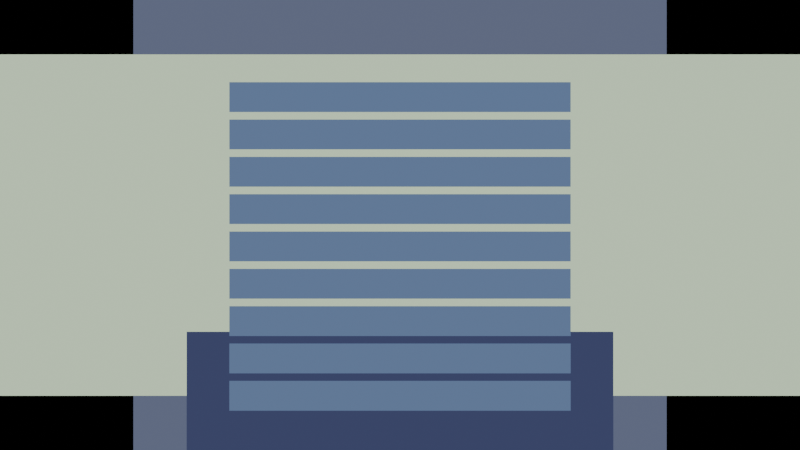 # Source: UPVN_Template.blend  (saved by Blender 5.0.119; exported with 4.5.12 LTS)
import bpy
from mathutils import Matrix  # noqa: F401  (used for matrix-valued properties, if any)

bpy.ops.wm.read_factory_settings(use_empty=True)
scene = bpy.context.scene
scene.name = 'Scene'

# ---- collections
col_collection = bpy.data.collections.new('Collection'); scene.collection.children.link(col_collection)
col_vn_backgrounds = bpy.data.collections.new('VN_Backgrounds'); scene.collection.children.link(col_vn_backgrounds)
col_vn_characters = bpy.data.collections.new('VN_Characters'); scene.collection.children.link(col_vn_characters)
col_vn_ui = bpy.data.collections.new('VN_UI'); scene.collection.children.link(col_vn_ui)
col_vn_effects = bpy.data.collections.new('VN_Effects'); scene.collection.children.link(col_vn_effects)
col_vn_3dstage = bpy.data.collections.new('VN_3DStage'); scene.collection.children.link(col_vn_3dstage)

# ---- materials (node trees are filled in below, after node groups)
mat_mabackground = bpy.data.materials.new('MABackground')
mat_maui = bpy.data.materials.new('MAUI')
mat_mafont = bpy.data.materials.new('MAFont')
mat_machoice = bpy.data.materials.new('MAChoice')
mat_masprite = bpy.data.materials.new('MASprite')

# ---- material node trees
mat_mabackground.use_nodes = True; mat_mabackground.node_tree.nodes.clear()
_N = mat_mabackground.node_tree.nodes; _L = mat_mabackground.node_tree.links
n0 = _N.new('ShaderNodeOutputMaterial'); n0.name = 'Material Output'; n0.location = (0, 0)
n1 = _N.new('ShaderNodeEmission'); n1.name = 'Emission'; n1.location = (0, 0)
n2 = _N.new('ShaderNodeObjectInfo'); n2.name = 'Object Info'; n2.location = (0, 0)
_L.new(n2.outputs[1], n1.inputs[0])
_L.new(n1.outputs[0], n0.inputs[0])
n0.is_active_output = True
mat_maui.use_nodes = True; mat_maui.node_tree.nodes.clear()
_N = mat_maui.node_tree.nodes; _L = mat_maui.node_tree.links
n0 = _N.new('ShaderNodeOutputMaterial'); n0.name = 'Material Output'; n0.location = (0, 0)
n1 = _N.new('ShaderNodeEmission'); n1.name = 'Emission'; n1.location = (0, 0)
n2 = _N.new('ShaderNodeObjectInfo'); n2.name = 'Object Info'; n2.location = (0, 0)
_L.new(n2.outputs[1], n1.inputs[0])
_L.new(n1.outputs[0], n0.inputs[0])
n0.is_active_output = True
mat_mafont.use_nodes = True; mat_mafont.node_tree.nodes.clear()
_N = mat_mafont.node_tree.nodes; _L = mat_mafont.node_tree.links
n0 = _N.new('ShaderNodeOutputMaterial'); n0.name = 'Material Output'; n0.location = (0, 0)
n1 = _N.new('ShaderNodeEmission'); n1.name = 'Emission'; n1.location = (0, 0)
n2 = _N.new('ShaderNodeObjectInfo'); n2.name = 'Object Info'; n2.location = (0, 0)
_L.new(n2.outputs[1], n1.inputs[0])
_L.new(n1.outputs[0], n0.inputs[0])
n0.is_active_output = True
mat_machoice.use_nodes = True; mat_machoice.node_tree.nodes.clear()
_N = mat_machoice.node_tree.nodes; _L = mat_machoice.node_tree.links
n0 = _N.new('ShaderNodeOutputMaterial'); n0.name = 'Material Output'; n0.location = (0, 0)
n1 = _N.new('ShaderNodeEmission'); n1.name = 'Emission'; n1.location = (0, 0)
n2 = _N.new('ShaderNodeObjectInfo'); n2.name = 'Object Info'; n2.location = (0, 0)
_L.new(n2.outputs[1], n1.inputs[0])
_L.new(n1.outputs[0], n0.inputs[0])
n0.is_active_output = True
mat_masprite.use_nodes = True; mat_masprite.node_tree.nodes.clear()
_N = mat_masprite.node_tree.nodes; _L = mat_masprite.node_tree.links
n0 = _N.new('ShaderNodeOutputMaterial'); n0.name = 'Material Output'; n0.location = (0, 0)
n1 = _N.new('ShaderNodeEmission'); n1.name = 'Emission'; n1.location = (0, 0)
n2 = _N.new('ShaderNodeObjectInfo'); n2.name = 'Object Info'; n2.location = (0, 0)
_L.new(n2.outputs[1], n1.inputs[0])
_L.new(n1.outputs[0], n0.inputs[0])
n0.is_active_output = True

# ---- world
world_world = bpy.data.worlds.new('World'); scene.world = world_world
world_world.use_nodes = True; world_world.node_tree.nodes.clear()
_N = world_world.node_tree.nodes; _L = world_world.node_tree.links
n0 = _N.new('ShaderNodeOutputWorld'); n0.name = 'World Output'; n0.location = (200, 100)
n1 = _N.new('ShaderNodeBackground'); n1.name = 'Background'; n1.location = (-200, 100)
n1.inputs[0].default_value = (0.0, 0.0, 0.0, 1.0)
n1.inputs[1].default_value = 0.0
_L.new(n1.outputs[0], n0.inputs[0])
n0.is_active_output = True
world_world.color = (0.05088, 0.05088, 0.05088)
world_world.sun_shadow_jitter_overblur = 0.0

# ---- cameras
cam_camera_ui = bpy.data.cameras.new('Camera_UI')
cam_camera_ui.type = 'ORTHO'
cam_camera_ui.ortho_scale = 15.0
cam_camera_3d = bpy.data.cameras.new('Camera_3D')

# ---- meshes
me_bg_plane_mesh = bpy.data.meshes.new('BG_Plane_mesh')
me_bg_plane_mesh.from_pydata([(-1.0, -1.0, 0.0), (1.0, -1.0, 0.0), (1.0, 1.0, 0.0), (-1.0, 1.0, 0.0)], [], [(0, 1, 2, 3)])
me_bg_plane_mesh.materials.append(mat_mabackground)
me_bg_plane_mesh.update()
me_dialogue_box_mesh = bpy.data.meshes.new('Dialogue_Box_mesh')
me_dialogue_box_mesh.from_pydata([(-1.0, -1.0, 0.0), (1.0, -1.0, 0.0), (1.0, 1.0, 0.0), (-1.0, 1.0, 0.0)], [], [(0, 1, 2, 3)])
me_dialogue_box_mesh.materials.append(mat_maui)
me_dialogue_box_mesh.update()
me_choice_0_mesh = bpy.data.meshes.new('choice_0_mesh')
me_choice_0_mesh.from_pydata([(-1.0, -1.0, 0.0), (1.0, -1.0, 0.0), (1.0, 1.0, 0.0), (-1.0, 1.0, 0.0)], [], [(0, 1, 2, 3)])
me_choice_0_mesh.materials.append(mat_machoice)
me_choice_0_mesh.update()
me_choice_1_mesh = bpy.data.meshes.new('choice_1_mesh')
me_choice_1_mesh.from_pydata([(-1.0, -1.0, 0.0), (1.0, -1.0, 0.0), (1.0, 1.0, 0.0), (-1.0, 1.0, 0.0)], [], [(0, 1, 2, 3)])
me_choice_1_mesh.materials.append(mat_machoice)
me_choice_1_mesh.update()
me_choice_2_mesh = bpy.data.meshes.new('choice_2_mesh')
me_choice_2_mesh.from_pydata([(-1.0, -1.0, 0.0), (1.0, -1.0, 0.0), (1.0, 1.0, 0.0), (-1.0, 1.0, 0.0)], [], [(0, 1, 2, 3)])
me_choice_2_mesh.materials.append(mat_machoice)
me_choice_2_mesh.update()
me_choice_3_mesh = bpy.data.meshes.new('choice_3_mesh')
me_choice_3_mesh.from_pydata([(-1.0, -1.0, 0.0), (1.0, -1.0, 0.0), (1.0, 1.0, 0.0), (-1.0, 1.0, 0.0)], [], [(0, 1, 2, 3)])
me_choice_3_mesh.materials.append(mat_machoice)
me_choice_3_mesh.update()
me_choice_4_mesh = bpy.data.meshes.new('choice_4_mesh')
me_choice_4_mesh.from_pydata([(-1.0, -1.0, 0.0), (1.0, -1.0, 0.0), (1.0, 1.0, 0.0), (-1.0, 1.0, 0.0)], [], [(0, 1, 2, 3)])
me_choice_4_mesh.materials.append(mat_machoice)
me_choice_4_mesh.update()
me_choice_5_mesh = bpy.data.meshes.new('choice_5_mesh')
me_choice_5_mesh.from_pydata([(-1.0, -1.0, 0.0), (1.0, -1.0, 0.0), (1.0, 1.0, 0.0), (-1.0, 1.0, 0.0)], [], [(0, 1, 2, 3)])
me_choice_5_mesh.materials.append(mat_machoice)
me_choice_5_mesh.update()
me_choice_6_mesh = bpy.data.meshes.new('choice_6_mesh')
me_choice_6_mesh.from_pydata([(-1.0, -1.0, 0.0), (1.0, -1.0, 0.0), (1.0, 1.0, 0.0), (-1.0, 1.0, 0.0)], [], [(0, 1, 2, 3)])
me_choice_6_mesh.materials.append(mat_machoice)
me_choice_6_mesh.update()
me_choice_7_mesh = bpy.data.meshes.new('choice_7_mesh')
me_choice_7_mesh.from_pydata([(-1.0, -1.0, 0.0), (1.0, -1.0, 0.0), (1.0, 1.0, 0.0), (-1.0, 1.0, 0.0)], [], [(0, 1, 2, 3)])
me_choice_7_mesh.materials.append(mat_machoice)
me_choice_7_mesh.update()
me_choice_8_mesh = bpy.data.meshes.new('choice_8_mesh')
me_choice_8_mesh.from_pydata([(-1.0, -1.0, 0.0), (1.0, -1.0, 0.0), (1.0, 1.0, 0.0), (-1.0, 1.0, 0.0)], [], [(0, 1, 2, 3)])
me_choice_8_mesh.materials.append(mat_machoice)
me_choice_8_mesh.update()
me_sprite_far_left_mesh = bpy.data.meshes.new('Sprite_far_left_mesh')
me_sprite_far_left_mesh.from_pydata([(-1.0, -1.0, 0.0), (1.0, -1.0, 0.0), (1.0, 1.0, 0.0), (-1.0, 1.0, 0.0)], [], [(0, 1, 2, 3)])
me_sprite_far_left_mesh.materials.append(mat_masprite)
me_sprite_far_left_mesh.update()
me_sprite_left_mesh = bpy.data.meshes.new('Sprite_left_mesh')
me_sprite_left_mesh.from_pydata([(-1.0, -1.0, 0.0), (1.0, -1.0, 0.0), (1.0, 1.0, 0.0), (-1.0, 1.0, 0.0)], [], [(0, 1, 2, 3)])
me_sprite_left_mesh.materials.append(mat_masprite)
me_sprite_left_mesh.update()
me_sprite_center_mesh = bpy.data.meshes.new('Sprite_center_mesh')
me_sprite_center_mesh.from_pydata([(-1.0, -1.0, 0.0), (1.0, -1.0, 0.0), (1.0, 1.0, 0.0), (-1.0, 1.0, 0.0)], [], [(0, 1, 2, 3)])
me_sprite_center_mesh.materials.append(mat_masprite)
me_sprite_center_mesh.update()
me_sprite_right_mesh = bpy.data.meshes.new('Sprite_right_mesh')
me_sprite_right_mesh.from_pydata([(-1.0, -1.0, 0.0), (1.0, -1.0, 0.0), (1.0, 1.0, 0.0), (-1.0, 1.0, 0.0)], [], [(0, 1, 2, 3)])
me_sprite_right_mesh.materials.append(mat_masprite)
me_sprite_right_mesh.update()
me_sprite_far_right_mesh = bpy.data.meshes.new('Sprite_far_right_mesh')
me_sprite_far_right_mesh.from_pydata([(-1.0, -1.0, 0.0), (1.0, -1.0, 0.0), (1.0, 1.0, 0.0), (-1.0, 1.0, 0.0)], [], [(0, 1, 2, 3)])
me_sprite_far_right_mesh.materials.append(mat_masprite)
me_sprite_far_right_mesh.update()

# ---- curves / text
txt_speaker_text_font = bpy.data.curves.new('Speaker_Text_font', 'FONT')
txt_speaker_text_font.dimensions = '2D'
txt_speaker_text_font.body = ''
txt_speaker_text_font.materials.append(mat_mafont)
txt_speaker_text_font.align_y = 'TOP'
txt_speaker_text_font.size = 0.28
txt_dialogue_text_font = bpy.data.curves.new('Dialogue_Text_font', 'FONT')
txt_dialogue_text_font.dimensions = '2D'
txt_dialogue_text_font.body = ''
txt_dialogue_text_font.materials.append(mat_mafont)
txt_dialogue_text_font.align_y = 'TOP'
txt_dialogue_text_font.size = 0.26
txt_choice_0_text_font = bpy.data.curves.new('choice_0_text_font', 'FONT')
txt_choice_0_text_font.dimensions = '2D'
txt_choice_0_text_font.body = ''
txt_choice_0_text_font.materials.append(mat_mafont)
txt_choice_0_text_font.align_y = 'TOP'
txt_choice_0_text_font.size = 0.24
txt_choice_1_text_font = bpy.data.curves.new('choice_1_text_font', 'FONT')
txt_choice_1_text_font.dimensions = '2D'
txt_choice_1_text_font.body = ''
txt_choice_1_text_font.materials.append(mat_mafont)
txt_choice_1_text_font.align_y = 'TOP'
txt_choice_1_text_font.size = 0.24
txt_choice_2_text_font = bpy.data.curves.new('choice_2_text_font', 'FONT')
txt_choice_2_text_font.dimensions = '2D'
txt_choice_2_text_font.body = ''
txt_choice_2_text_font.materials.append(mat_mafont)
txt_choice_2_text_font.align_y = 'TOP'
txt_choice_2_text_font.size = 0.24
txt_choice_3_text_font = bpy.data.curves.new('choice_3_text_font', 'FONT')
txt_choice_3_text_font.dimensions = '2D'
txt_choice_3_text_font.body = ''
txt_choice_3_text_font.materials.append(mat_mafont)
txt_choice_3_text_font.align_y = 'TOP'
txt_choice_3_text_font.size = 0.24
txt_choice_4_text_font = bpy.data.curves.new('choice_4_text_font', 'FONT')
txt_choice_4_text_font.dimensions = '2D'
txt_choice_4_text_font.body = ''
txt_choice_4_text_font.materials.append(mat_mafont)
txt_choice_4_text_font.align_y = 'TOP'
txt_choice_4_text_font.size = 0.24
txt_choice_5_text_font = bpy.data.curves.new('choice_5_text_font', 'FONT')
txt_choice_5_text_font.dimensions = '2D'
txt_choice_5_text_font.body = ''
txt_choice_5_text_font.materials.append(mat_mafont)
txt_choice_5_text_font.align_y = 'TOP'
txt_choice_5_text_font.size = 0.24
txt_choice_6_text_font = bpy.data.curves.new('choice_6_text_font', 'FONT')
txt_choice_6_text_font.dimensions = '2D'
txt_choice_6_text_font.body = ''
txt_choice_6_text_font.materials.append(mat_mafont)
txt_choice_6_text_font.align_y = 'TOP'
txt_choice_6_text_font.size = 0.24
txt_choice_7_text_font = bpy.data.curves.new('choice_7_text_font', 'FONT')
txt_choice_7_text_font.dimensions = '2D'
txt_choice_7_text_font.body = ''
txt_choice_7_text_font.materials.append(mat_mafont)
txt_choice_7_text_font.align_y = 'TOP'
txt_choice_7_text_font.size = 0.24
txt_choice_8_text_font = bpy.data.curves.new('choice_8_text_font', 'FONT')
txt_choice_8_text_font.dimensions = '2D'
txt_choice_8_text_font.body = ''
txt_choice_8_text_font.materials.append(mat_mafont)
txt_choice_8_text_font.align_y = 'TOP'
txt_choice_8_text_font.size = 0.24

# ---- objects
ob_camera_ui = bpy.data.objects.new('Camera_UI', cam_camera_ui)
ob_camera_3d = bpy.data.objects.new('Camera_3D', cam_camera_3d)
ob_bg_plane = bpy.data.objects.new('BG_Plane', me_bg_plane_mesh)
ob_dialogue_box = bpy.data.objects.new('Dialogue_Box', me_dialogue_box_mesh)
ob_speaker_text = bpy.data.objects.new('Speaker_Text', txt_speaker_text_font)
ob_dialogue_text = bpy.data.objects.new('Dialogue_Text', txt_dialogue_text_font)
ob_choice_0 = bpy.data.objects.new('choice_0', me_choice_0_mesh)
ob_choice_0_text = bpy.data.objects.new('choice_0_text', txt_choice_0_text_font)
ob_choice_1 = bpy.data.objects.new('choice_1', me_choice_1_mesh)
ob_choice_1_text = bpy.data.objects.new('choice_1_text', txt_choice_1_text_font)
ob_choice_2 = bpy.data.objects.new('choice_2', me_choice_2_mesh)
ob_choice_2_text = bpy.data.objects.new('choice_2_text', txt_choice_2_text_font)
ob_choice_3 = bpy.data.objects.new('choice_3', me_choice_3_mesh)
ob_choice_3_text = bpy.data.objects.new('choice_3_text', txt_choice_3_text_font)
ob_choice_4 = bpy.data.objects.new('choice_4', me_choice_4_mesh)
ob_choice_4_text = bpy.data.objects.new('choice_4_text', txt_choice_4_text_font)
ob_choice_5 = bpy.data.objects.new('choice_5', me_choice_5_mesh)
ob_choice_5_text = bpy.data.objects.new('choice_5_text', txt_choice_5_text_font)
ob_choice_6 = bpy.data.objects.new('choice_6', me_choice_6_mesh)
ob_choice_6_text = bpy.data.objects.new('choice_6_text', txt_choice_6_text_font)
ob_choice_7 = bpy.data.objects.new('choice_7', me_choice_7_mesh)
ob_choice_7_text = bpy.data.objects.new('choice_7_text', txt_choice_7_text_font)
ob_choice_8 = bpy.data.objects.new('choice_8', me_choice_8_mesh)
ob_choice_8_text = bpy.data.objects.new('choice_8_text', txt_choice_8_text_font)
ob_sprite_far_left = bpy.data.objects.new('Sprite_far_left', me_sprite_far_left_mesh)
ob_sprite_left = bpy.data.objects.new('Sprite_left', me_sprite_left_mesh)
ob_sprite_center = bpy.data.objects.new('Sprite_center', me_sprite_center_mesh)
ob_sprite_right = bpy.data.objects.new('Sprite_right', me_sprite_right_mesh)
ob_sprite_far_right = bpy.data.objects.new('Sprite_far_right', me_sprite_far_right_mesh)
ob_vncontroller = bpy.data.objects.new('VNController', None)

# ---- transforms, parenting, visibility, modifiers, constraints
ob_camera_ui.location = (0.0, -10.0, 0.0)
ob_camera_ui.rotation_euler = (1.571, 0.0, 0.0)
ob_camera_3d.location = (0.0, -6.0, 2.5)
ob_camera_3d.rotation_euler = (1.15, 0.0, 0.0)
ob_bg_plane.location = (0.0, 0.0, 0.0)
ob_bg_plane.rotation_euler = (1.571, 0.0, 0.0)
ob_bg_plane.scale = (5.0, 5.0, 1.0)
ob_bg_plane.color = (0.12, 0.14, 0.22, 1.0)
ob_dialogue_box.location = (0.0, -0.4, -3.2)
ob_dialogue_box.rotation_euler = (1.571, 0.0, 0.0)
ob_dialogue_box.scale = (4.0, 1.2, 1.0)
ob_dialogue_box.color = (0.05, 0.06, 0.14, 1.0)
ob_speaker_text.location = (-3.6, -0.55, -2.55)
ob_speaker_text.rotation_euler = (1.571, 0.0, 0.0)
ob_speaker_text.color = (0.92, 0.93, 1.0, 1.0)
ob_dialogue_text.location = (-3.6, -0.55, -3.15)
ob_dialogue_text.rotation_euler = (1.571, 0.0, 0.0)
ob_dialogue_text.color = (0.92, 0.93, 1.0, 1.0)
ob_choice_0.location = (0.0, -0.5, 2.4)
ob_choice_0.rotation_euler = (1.571, 0.0, 0.0)
ob_choice_0.scale = (3.2, 0.28, 1.0)
ob_choice_0.color = (0.12, 0.18, 0.32, 1.0)
ob_choice_0_text.location = (-2.8, -0.55, 2.48)
ob_choice_0_text.rotation_euler = (1.571, 0.0, 0.0)
ob_choice_0_text.color = (0.92, 0.93, 1.0, 1.0)
ob_choice_1.location = (0.0, -0.5, 1.7)
ob_choice_1.rotation_euler = (1.571, 0.0, 0.0)
ob_choice_1.scale = (3.2, 0.28, 1.0)
ob_choice_1.color = (0.12, 0.18, 0.32, 1.0)
ob_choice_1_text.location = (-2.8, -0.55, 1.78)
ob_choice_1_text.rotation_euler = (1.571, 0.0, 0.0)
ob_choice_1_text.color = (0.92, 0.93, 1.0, 1.0)
ob_choice_2.location = (0.0, -0.5, 1.0)
ob_choice_2.rotation_euler = (1.571, 0.0, 0.0)
ob_choice_2.scale = (3.2, 0.28, 1.0)
ob_choice_2.color = (0.12, 0.18, 0.32, 1.0)
ob_choice_2_text.location = (-2.8, -0.55, 1.08)
ob_choice_2_text.rotation_euler = (1.571, 0.0, 0.0)
ob_choice_2_text.color = (0.92, 0.93, 1.0, 1.0)
ob_choice_3.location = (0.0, -0.5, 0.3)
ob_choice_3.rotation_euler = (1.571, 0.0, 0.0)
ob_choice_3.scale = (3.2, 0.28, 1.0)
ob_choice_3.color = (0.12, 0.18, 0.32, 1.0)
ob_choice_3_text.location = (-2.8, -0.55, 0.38)
ob_choice_3_text.rotation_euler = (1.571, 0.0, 0.0)
ob_choice_3_text.color = (0.92, 0.93, 1.0, 1.0)
ob_choice_4.location = (0.0, -0.5, -0.4)
ob_choice_4.rotation_euler = (1.571, 0.0, 0.0)
ob_choice_4.scale = (3.2, 0.28, 1.0)
ob_choice_4.color = (0.12, 0.18, 0.32, 1.0)
ob_choice_4_text.location = (-2.8, -0.55, -0.32)
ob_choice_4_text.rotation_euler = (1.571, 0.0, 0.0)
ob_choice_4_text.color = (0.92, 0.93, 1.0, 1.0)
ob_choice_5.location = (0.0, -0.5, -1.1)
ob_choice_5.rotation_euler = (1.571, 0.0, 0.0)
ob_choice_5.scale = (3.2, 0.28, 1.0)
ob_choice_5.color = (0.12, 0.18, 0.32, 1.0)
ob_choice_5_text.location = (-2.8, -0.55, -1.02)
ob_choice_5_text.rotation_euler = (1.571, 0.0, 0.0)
ob_choice_5_text.color = (0.92, 0.93, 1.0, 1.0)
ob_choice_6.location = (0.0, -0.5, -1.8)
ob_choice_6.rotation_euler = (1.571, 0.0, 0.0)
ob_choice_6.scale = (3.2, 0.28, 1.0)
ob_choice_6.color = (0.12, 0.18, 0.32, 1.0)
ob_choice_6_text.location = (-2.8, -0.55, -1.72)
ob_choice_6_text.rotation_euler = (1.571, 0.0, 0.0)
ob_choice_6_text.color = (0.92, 0.93, 1.0, 1.0)
ob_choice_7.location = (0.0, -0.5, -2.5)
ob_choice_7.rotation_euler = (1.571, 0.0, 0.0)
ob_choice_7.scale = (3.2, 0.28, 1.0)
ob_choice_7.color = (0.12, 0.18, 0.32, 1.0)
ob_choice_7_text.location = (-2.8, -0.55, -2.42)
ob_choice_7_text.rotation_euler = (1.571, 0.0, 0.0)
ob_choice_7_text.color = (0.92, 0.93, 1.0, 1.0)
ob_choice_8.location = (0.0, -0.5, -3.2)
ob_choice_8.rotation_euler = (1.571, 0.0, 0.0)
ob_choice_8.scale = (3.2, 0.28, 1.0)
ob_choice_8.color = (0.12, 0.18, 0.32, 1.0)
ob_choice_8_text.location = (-2.8, -0.55, -3.12)
ob_choice_8_text.rotation_euler = (1.571, 0.0, 0.0)
ob_choice_8_text.color = (0.92, 0.93, 1.0, 1.0)
ob_sprite_far_left.location = (-6.0, -0.15, 0.0)
ob_sprite_far_left.rotation_euler = (1.571, 0.0, 0.0)
ob_sprite_far_left.scale = (1.8, 3.2, 1.0)
ob_sprite_far_left.color = (0.62, 0.78, 0.55, 1.0)
ob_sprite_left.location = (-3.5, -0.15, 0.0)
ob_sprite_left.rotation_euler = (1.571, 0.0, 0.0)
ob_sprite_left.scale = (1.8, 3.2, 1.0)
ob_sprite_left.color = (0.62, 0.78, 0.55, 1.0)
ob_sprite_center.location = (0.0, -0.15, 0.0)
ob_sprite_center.rotation_euler = (1.571, 0.0, 0.0)
ob_sprite_center.scale = (1.8, 3.2, 1.0)
ob_sprite_center.color = (0.62, 0.78, 0.55, 1.0)
ob_sprite_right.location = (3.5, -0.15, 0.0)
ob_sprite_right.rotation_euler = (1.571, 0.0, 0.0)
ob_sprite_right.scale = (1.8, 3.2, 1.0)
ob_sprite_right.color = (0.62, 0.78, 0.55, 1.0)
ob_sprite_far_right.location = (6.0, -0.15, 0.0)
ob_sprite_far_right.rotation_euler = (1.571, 0.0, 0.0)
ob_sprite_far_right.scale = (1.8, 3.2, 1.0)
ob_sprite_far_right.color = (0.62, 0.78, 0.55, 1.0)
ob_vncontroller.location = (0.0, 0.0, 0.0)
ob_vncontroller.empty_display_type = 'CUBE'

# ---- collection membership
scene.collection.objects.link(ob_camera_ui)
scene.collection.objects.link(ob_camera_3d)
scene.collection.objects.link(ob_bg_plane)
scene.collection.objects.link(ob_dialogue_box)
scene.collection.objects.link(ob_speaker_text)
scene.collection.objects.link(ob_dialogue_text)
scene.collection.objects.link(ob_choice_0)
scene.collection.objects.link(ob_choice_0_text)
scene.collection.objects.link(ob_choice_1)
scene.collection.objects.link(ob_choice_1_text)
scene.collection.objects.link(ob_choice_2)
scene.collection.objects.link(ob_choice_2_text)
scene.collection.objects.link(ob_choice_3)
scene.collection.objects.link(ob_choice_3_text)
scene.collection.objects.link(ob_choice_4)
scene.collection.objects.link(ob_choice_4_text)
scene.collection.objects.link(ob_choice_5)
scene.collection.objects.link(ob_choice_5_text)
scene.collection.objects.link(ob_choice_6)
scene.collection.objects.link(ob_choice_6_text)
scene.collection.objects.link(ob_choice_7)
scene.collection.objects.link(ob_choice_7_text)
scene.collection.objects.link(ob_choice_8)
scene.collection.objects.link(ob_choice_8_text)
scene.collection.objects.link(ob_sprite_far_left)
scene.collection.objects.link(ob_sprite_left)
scene.collection.objects.link(ob_sprite_center)
scene.collection.objects.link(ob_sprite_right)
scene.collection.objects.link(ob_sprite_far_right)
scene.collection.objects.link(ob_vncontroller)
col_vn_backgrounds.objects.link(ob_bg_plane)
col_vn_characters.objects.link(ob_sprite_far_left)
col_vn_characters.objects.link(ob_sprite_left)
col_vn_characters.objects.link(ob_sprite_center)
col_vn_characters.objects.link(ob_sprite_right)
col_vn_characters.objects.link(ob_sprite_far_right)
col_vn_ui.objects.link(ob_dialogue_box)
col_vn_ui.objects.link(ob_speaker_text)
col_vn_ui.objects.link(ob_dialogue_text)
col_vn_ui.objects.link(ob_choice_0)
col_vn_ui.objects.link(ob_choice_0_text)
col_vn_ui.objects.link(ob_choice_1)
col_vn_ui.objects.link(ob_choice_1_text)
col_vn_ui.objects.link(ob_choice_2)
col_vn_ui.objects.link(ob_choice_2_text)
col_vn_ui.objects.link(ob_choice_3)
col_vn_ui.objects.link(ob_choice_3_text)
col_vn_ui.objects.link(ob_choice_4)
col_vn_ui.objects.link(ob_choice_4_text)
col_vn_ui.objects.link(ob_choice_5)
col_vn_ui.objects.link(ob_choice_5_text)
col_vn_ui.objects.link(ob_choice_6)
col_vn_ui.objects.link(ob_choice_6_text)
col_vn_ui.objects.link(ob_choice_7)
col_vn_ui.objects.link(ob_choice_7_text)
col_vn_ui.objects.link(ob_choice_8)
col_vn_ui.objects.link(ob_choice_8_text)

# ---- scene / render settings (as saved in the file)
scene.camera = ob_camera_ui
scene.frame_start = 1; scene.frame_end = 250; scene.frame_set(1)
scene.render.engine = 'BLENDER_EEVEE_NEXT'
scene.render.bake_bias = 0.0
scene.render.bake_samples = 0
scene.cycles.sampling_pattern = 'TABULATED_SOBOL'
scene.eevee.use_volume_custom_range = False
bpy.context.view_layer.update()
